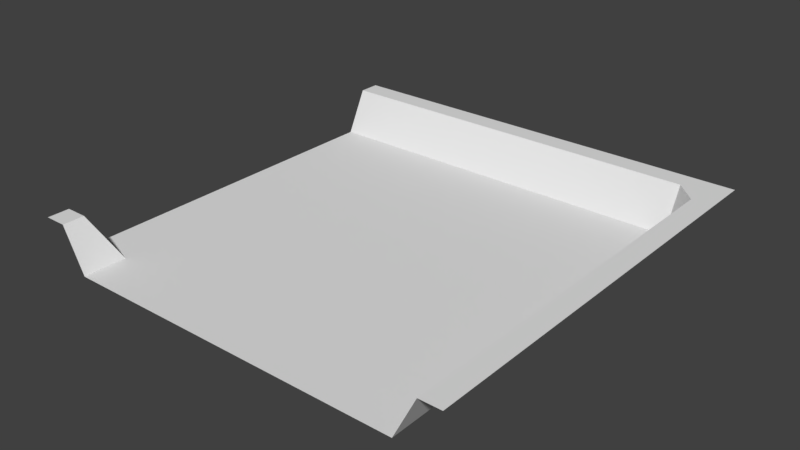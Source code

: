 # Source: path_corner.blend  (saved by Blender 2.79.0; exported with 4.5.12 LTS)
import bpy
from mathutils import Matrix  # noqa: F401  (used for matrix-valued properties, if any)

bpy.ops.wm.read_factory_settings(use_empty=True)
scene = bpy.context.scene
scene.name = 'Scene'

# ---- collections
col_collection_1 = bpy.data.collections.new('Collection 1'); scene.collection.children.link(col_collection_1)

# ---- materials (node trees are filled in below, after node groups)
mat_material = bpy.data.materials.new('Material')
mat_material.alpha_threshold = 0.0
mat_material.use_transparent_shadow = False
mat_material.roughness = 0.5
mat_material.line_color = (0.0, 0.0, 0.0, 1.0)

# ---- material node trees

# ---- world
world_world = bpy.data.worlds.new('World'); scene.world = world_world
world_world.color = (0.05088, 0.05088, 0.05088)
world_world.use_sun_shadow = False
world_world.sun_shadow_jitter_overblur = 0.0
world_world.cycles.sampling_method = 'MANUAL'

# ---- meshes
me_plane_002 = bpy.data.meshes.new('Plane.002')
me_plane_002.from_pydata([(-1.0, -1.0, 0.2), (1.0, -1.0, 0.2), (-1.0, 1.0, 0.2), (1.0, 1.0, 0.2), (-1.0, 0.8, 0.0), (-1.0, -0.8, 0.0), (-0.8, -1.0, 0.0), (0.8, -1.0, 0.0), (1.0, 0.8, 0.2), (0.8, 1.0, 0.2), (-0.8, -0.8, 0.0), (0.8, 0.8, 0.0), (-1.0, -0.9, 0.2), (-0.9, -1.0, 0.2), (-0.9, -0.9, 0.2), (-1.0, 0.9, 0.2), (0.8, 0.9, 0.2), (0.9, -1.0, 0.2), (0.9, 0.8, 0.2)], [], [(4, 5, 10, 11), (6, 10, 14, 13), (0, 13, 14, 12), (7, 11, 10, 6), (12, 14, 10, 5), (2, 15, 16, 9), (15, 4, 11, 16), (7, 17, 18, 11), (17, 1, 8, 18), (11, 18, 16), (16, 18, 8, 3, 9)])
_uv = me_plane_002.uv_layers.new(name='UVMap')
_uv.uv.foreach_set('vector', [0.03432, 0.9672, 0.03444, 0.6328, 0.07624, 0.6328, 0.4106, 0.9674, 0.7573, 0.4543, 0.8087, 0.4313, 0.8087, 0.5002, 0.783, 0.5116, 0.03901, 0.6212, 0.03901, 0.6003, 0.05992, 0.6003, 0.05992, 0.6212, 0.4107, 0.5911, 0.4106, 0.9674, 0.07624, 0.6328, 0.07626, 0.591, 0.8343, 0.5116, 0.8087, 0.5002, 0.8087, 0.4313, 0.86, 0.4543, 0.2693, 0.5557, 0.2501, 0.5485, 0.3811, 0.2024, 0.4003, 0.2097, 0.815, 0.9441, 0.7616, 0.9263, 0.9048, 0.4969, 0.9581, 0.5147, 0.7616, 0.0674, 0.815, 0.04962, 0.9581, 0.4791, 0.9048, 0.4969, 0.02309, 0.04484, 0.03037, 0.02562, 0.3765, 0.1566, 0.3692, 0.1759, 0.9048, 0.4969, 0.9581, 0.4791, 0.9581, 0.5147, 0.3811, 0.2024, 0.3692, 0.1759, 0.3765, 0.1566, 0.4149, 0.1712, 0.4003, 0.2097])
me_plane_002.materials.append(mat_material)
me_plane_002.use_remesh_preserve_volume = False
me_plane_002.use_remesh_preserve_attributes = False
me_plane_002.use_mirror_vertex_groups = False
me_plane_002.update()

# ---- objects
ob_plane = bpy.data.objects.new('Plane', me_plane_002)

# ---- transforms, parenting, visibility, modifiers, constraints
ob_plane.location = (0.0, 0.0, 0.0)
ob_plane.scale = (5.0, 5.0, 5.0)
ob_plane.lineart.crease_threshold = 0.0

# ---- collection membership
col_collection_1.objects.link(ob_plane)

# ---- scene / render settings (as saved in the file)
scene.frame_start = 1; scene.frame_end = 250; scene.frame_set(1)
scene.render.engine = 'BLENDER_EEVEE_NEXT'
scene.render.resolution_percentage = 50
scene.render.dither_intensity = 0.0
scene.cycles.use_denoising = False
scene.cycles.samples = 128
scene.cycles.sampling_pattern = 'TABULATED_SOBOL'
scene.cycles.use_adaptive_sampling = False
scene.cycles.use_light_tree = False
scene.cycles.blur_glossy = 0.0
scene.cycles.sample_clamp_indirect = 0.0
scene.view_settings.view_transform = 'Standard'
bpy.context.view_layer.update()

# ---- added for rendering (the .blend has no active camera and no usable light): camera, sun
cam_auto = bpy.data.cameras.new('AutoCamera')
cam_auto.lens = 50.0
cam_auto.sensor_width = 36.0
cam_auto.clip_end = 1000.0
ob_auto_camera = bpy.data.objects.new('AutoCamera', cam_auto)
scene.collection.objects.link(ob_auto_camera)
ob_auto_camera.location = (13.1173, -15.7408, 10.9939)
ob_auto_camera.rotation_euler = (1.09748, -7.21219e-08, 0.694738)
scene.camera = ob_auto_camera
light_auto_sun = bpy.data.lights.new('AutoSun', 'SUN')
light_auto_sun.energy = 3.0
light_auto_sun.angle = 0.0523599
ob_auto_sun = bpy.data.objects.new('AutoSun', light_auto_sun)
scene.collection.objects.link(ob_auto_sun)
ob_auto_sun.rotation_euler = (0.872665, 0.174533, 0.523599)
bpy.context.view_layer.update()
